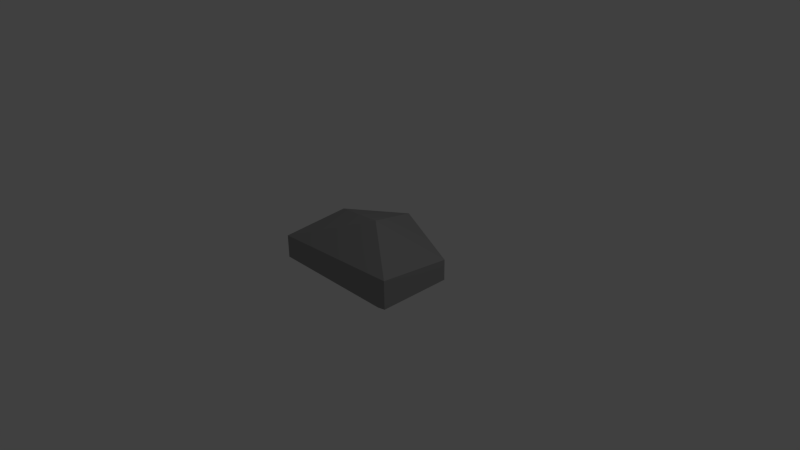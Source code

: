 # Source: Rock1.blend  (saved by Blender 2.75.0; exported with 4.5.12 LTS)
import bpy
from mathutils import Matrix  # noqa: F401  (used for matrix-valued properties, if any)

bpy.ops.wm.read_factory_settings(use_empty=True)
scene = bpy.context.scene
scene.name = 'Scene'

# ---- collections
col_collection_1 = bpy.data.collections.new('Collection 1'); scene.collection.children.link(col_collection_1)

# ---- materials (node trees are filled in below, after node groups)
mat_material = bpy.data.materials.new('Material')
mat_material.alpha_threshold = 0.0
mat_material.use_transparent_shadow = False
mat_material.diffuse_color = (0.3185, 0.3185, 0.3185, 1.0)
mat_material.roughness = 0.5

# ---- material node trees

# ---- world
world_world = bpy.data.worlds.new('World'); scene.world = world_world
world_world.color = (0.05088, 0.05088, 0.05088)
world_world.use_sun_shadow = False
world_world.sun_shadow_jitter_overblur = 0.0
world_world.cycles.sampling_method = 'MANUAL'
world_world.cycles.sample_map_resolution = 256

# ---- cameras
cam_camera = bpy.data.cameras.new('Camera')
cam_camera.clip_end = 100.0
cam_camera.lens = 35.0
cam_camera.sensor_width = 32.0
cam_camera.sensor_height = 18.0
cam_camera.ortho_scale = 7.314
cam_camera.dof.focus_distance = 0.0
cam_camera.dof.aperture_fstop = 128.0

# ---- lights
light_lamp = bpy.data.lights.new('Lamp', 'POINT')
light_lamp.transmission_factor = 0.0
light_lamp.cutoff_distance = 30.0
light_lamp.energy = 100.0
light_lamp.shadow_buffer_clip_start = 1.001
light_lamp.shadow_soft_size = 0.1
light_lamp.shadow_maximum_resolution = 0.006
light_lamp.use_absolute_resolution = True
light_lamp.cycles.use_multiple_importance_sampling = False

# ---- meshes
me_sphere = bpy.data.meshes.new('Sphere')
me_sphere.from_pydata([(-0.8235, 0.2032, 0.303), (-0.8235, 0.2032, -0.186), (0.17, -0.1016, -0.686), (-0.09759, 0.7221, 0.303), (-0.09759, 0.7221, -0.186), (0.8707, 0.4075, 0.1001), (0.8707, 0.4075, -0.186), (0.8707, -0.6106, 0.2053), (0.8707, -0.6106, -0.186), (0.17, -0.1016, 0.5737), (-0.9903, -0.6205, 0.1307), (-0.9903, -0.6205, -0.186)], [], [(1, 0, 3, 4), (4, 3, 5, 6), (6, 5, 7, 8), (8, 7, 10, 11), (2, 1, 4), (0, 9, 3), (2, 4, 6), (3, 9, 5), (2, 6, 8), (5, 9, 7), (2, 8, 11), (7, 9, 10), (2, 11, 1), (11, 10, 0, 1), (10, 9, 0)])
me_sphere.materials.append(mat_material)
me_sphere.use_remesh_preserve_volume = False
me_sphere.use_remesh_preserve_attributes = False
me_sphere.use_mirror_vertex_groups = False
me_sphere.update()

# ---- objects
ob_sphere = bpy.data.objects.new('Sphere', me_sphere)
ob_lamp = bpy.data.objects.new('Lamp', light_lamp)
ob_camera = bpy.data.objects.new('Camera', cam_camera)

# ---- transforms, parenting, visibility, modifiers, constraints
ob_sphere.location = (0.0, 0.0, 0.0)
ob_sphere.lineart.crease_threshold = 0.0
ob_lamp.location = (4.076, 1.005, 5.904)
ob_lamp.rotation_euler = (0.6503, 0.05522, 1.866)
ob_lamp.lock_rotations_4d = False
ob_lamp.empty_display_type = 'ARROWS'
ob_lamp.color = (0.0, 0.0, 0.0, 0.0)
ob_lamp.lineart.crease_threshold = 0.0
ob_camera.location = (7.481, -6.508, 5.344)
ob_camera.rotation_euler = (1.109, 0.01082, 0.8149)
ob_camera.lock_rotations_4d = False
ob_camera.empty_display_type = 'ARROWS'
ob_camera.color = (0.0, 0.0, 0.0, 0.0)
ob_camera.display_type = 'WIRE'
ob_camera.lineart.crease_threshold = 0.0

# ---- collection membership
col_collection_1.objects.link(ob_sphere)
col_collection_1.objects.link(ob_lamp)
col_collection_1.objects.link(ob_camera)

# ---- scene / render settings (as saved in the file)
scene.camera = ob_camera
scene.frame_start = 1; scene.frame_end = 250; scene.frame_set(1)
scene.render.engine = 'BLENDER_EEVEE_NEXT'
scene.render.resolution_percentage = 50
scene.render.dither_intensity = 0.0
scene.cycles.use_denoising = False
scene.cycles.samples = 10
scene.cycles.sampling_pattern = 'TABULATED_SOBOL'
scene.cycles.light_sampling_threshold = 0.0
scene.cycles.use_adaptive_sampling = False
scene.cycles.use_light_tree = False
scene.cycles.blur_glossy = 0.0
scene.cycles.pixel_filter_type = 'GAUSSIAN'
scene.cycles.sample_clamp_indirect = 0.0
scene.view_settings.view_transform = 'Standard'
bpy.context.view_layer.update()
